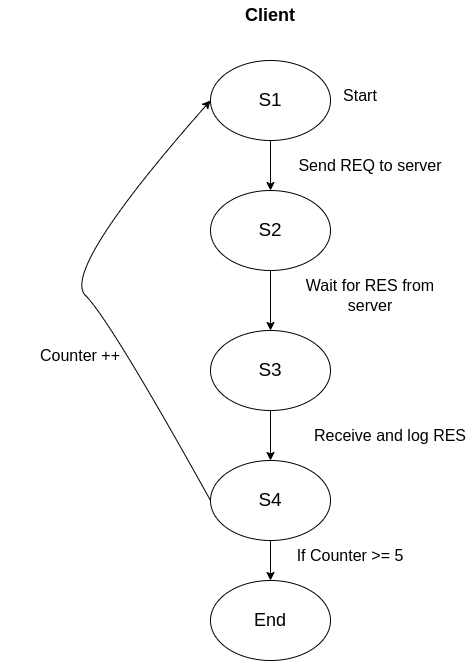

The diagram above was exported from draw.io. Its source (the exported page's mxGraphModel, read from the mxfile embedded in the PNG):
<mxGraphModel dx="1434" dy="759" grid="1" gridSize="10" guides="1" tooltips="1" connect="1" arrows="1" fold="1" page="1" pageScale="1" pageWidth="827" pageHeight="1169" background="none" math="0" shadow="0">
  <root>
    <mxCell id="0" />
    <mxCell id="1" parent="0" />
    <mxCell id="cnWRHnPTJM_66iPYIoPq-1" value="&lt;font style=&quot;font-size: 19px;&quot;&gt;S1&lt;/font&gt;" style="ellipse;whiteSpace=wrap;html=1;" parent="1" vertex="1">
      <mxGeometry x="340" y="120" width="120" height="80" as="geometry" />
    </mxCell>
    <mxCell id="cnWRHnPTJM_66iPYIoPq-2" value="&lt;b&gt;&lt;font style=&quot;font-size: 18px;&quot;&gt;Client&lt;/font&gt;&lt;/b&gt;" style="text;html=1;align=center;verticalAlign=middle;whiteSpace=wrap;rounded=0;" parent="1" vertex="1">
      <mxGeometry x="370" y="60" width="60" height="30" as="geometry" />
    </mxCell>
    <mxCell id="cnWRHnPTJM_66iPYIoPq-3" value="&lt;font style=&quot;font-size: 19px;&quot;&gt;S2&lt;/font&gt;" style="ellipse;whiteSpace=wrap;html=1;" parent="1" vertex="1">
      <mxGeometry x="340" y="250" width="120" height="80" as="geometry" />
    </mxCell>
    <mxCell id="cnWRHnPTJM_66iPYIoPq-4" value="&lt;font style=&quot;font-size: 19px;&quot;&gt;S3&lt;/font&gt;" style="ellipse;whiteSpace=wrap;html=1;" parent="1" vertex="1">
      <mxGeometry x="340" y="390" width="120" height="80" as="geometry" />
    </mxCell>
    <mxCell id="cnWRHnPTJM_66iPYIoPq-5" value="&lt;font style=&quot;font-size: 19px;&quot;&gt;S4&lt;/font&gt;" style="ellipse;whiteSpace=wrap;html=1;" parent="1" vertex="1">
      <mxGeometry x="340" y="520" width="120" height="80" as="geometry" />
    </mxCell>
    <mxCell id="cnWRHnPTJM_66iPYIoPq-6" value="" style="endArrow=classic;html=1;rounded=0;exitX=0.5;exitY=1;exitDx=0;exitDy=0;entryX=0.5;entryY=0;entryDx=0;entryDy=0;" parent="1" source="cnWRHnPTJM_66iPYIoPq-1" target="cnWRHnPTJM_66iPYIoPq-3" edge="1">
      <mxGeometry width="50" height="50" relative="1" as="geometry">
        <mxPoint x="270" y="370" as="sourcePoint" />
        <mxPoint x="320" y="320" as="targetPoint" />
      </mxGeometry>
    </mxCell>
    <mxCell id="cnWRHnPTJM_66iPYIoPq-11" value="" style="endArrow=classic;html=1;rounded=0;exitX=0.5;exitY=1;exitDx=0;exitDy=0;entryX=0.5;entryY=0;entryDx=0;entryDy=0;" parent="1" source="cnWRHnPTJM_66iPYIoPq-3" target="cnWRHnPTJM_66iPYIoPq-4" edge="1">
      <mxGeometry width="50" height="50" relative="1" as="geometry">
        <mxPoint x="340" y="410" as="sourcePoint" />
        <mxPoint x="390" y="360" as="targetPoint" />
      </mxGeometry>
    </mxCell>
    <mxCell id="cnWRHnPTJM_66iPYIoPq-12" value="" style="endArrow=classic;html=1;rounded=0;exitX=0.5;exitY=1;exitDx=0;exitDy=0;entryX=0.5;entryY=0;entryDx=0;entryDy=0;" parent="1" source="cnWRHnPTJM_66iPYIoPq-4" target="cnWRHnPTJM_66iPYIoPq-5" edge="1">
      <mxGeometry width="50" height="50" relative="1" as="geometry">
        <mxPoint x="340" y="410" as="sourcePoint" />
        <mxPoint x="390" y="360" as="targetPoint" />
      </mxGeometry>
    </mxCell>
    <mxCell id="cnWRHnPTJM_66iPYIoPq-15" value="" style="curved=1;endArrow=classic;html=1;rounded=0;exitX=0;exitY=0.5;exitDx=0;exitDy=0;entryX=0;entryY=0.5;entryDx=0;entryDy=0;" parent="1" source="cnWRHnPTJM_66iPYIoPq-5" target="cnWRHnPTJM_66iPYIoPq-1" edge="1">
      <mxGeometry width="50" height="50" relative="1" as="geometry">
        <mxPoint x="190" y="380" as="sourcePoint" />
        <mxPoint x="240" y="330" as="targetPoint" />
        <Array as="points">
          <mxPoint x="240" y="380" />
          <mxPoint x="190" y="330" />
        </Array>
      </mxGeometry>
    </mxCell>
    <mxCell id="cnWRHnPTJM_66iPYIoPq-16" value="&lt;font style=&quot;font-size: 16px;&quot;&gt;Start&lt;/font&gt;" style="text;html=1;align=center;verticalAlign=middle;whiteSpace=wrap;rounded=0;" parent="1" vertex="1">
      <mxGeometry x="460" y="140" width="60" height="30" as="geometry" />
    </mxCell>
    <mxCell id="cnWRHnPTJM_66iPYIoPq-18" value="&lt;font style=&quot;font-size: 16px;&quot;&gt;Send REQ to server&lt;/font&gt;" style="text;html=1;align=center;verticalAlign=middle;whiteSpace=wrap;rounded=0;" parent="1" vertex="1">
      <mxGeometry x="420" y="210" width="160" height="30" as="geometry" />
    </mxCell>
    <mxCell id="cnWRHnPTJM_66iPYIoPq-19" value="&lt;font style=&quot;font-size: 16px;&quot;&gt;Wait for RES from server&lt;/font&gt;" style="text;html=1;align=center;verticalAlign=middle;whiteSpace=wrap;rounded=0;" parent="1" vertex="1">
      <mxGeometry x="420" y="340" width="160" height="30" as="geometry" />
    </mxCell>
    <mxCell id="cnWRHnPTJM_66iPYIoPq-20" value="&lt;font style=&quot;font-size: 16px;&quot;&gt;Receive and log RES&lt;/font&gt;" style="text;html=1;align=center;verticalAlign=middle;whiteSpace=wrap;rounded=0;" parent="1" vertex="1">
      <mxGeometry x="440" y="480" width="160" height="30" as="geometry" />
    </mxCell>
    <mxCell id="cnWRHnPTJM_66iPYIoPq-21" value="&lt;font style=&quot;font-size: 18px;&quot;&gt;End&lt;/font&gt;" style="ellipse;whiteSpace=wrap;html=1;" parent="1" vertex="1">
      <mxGeometry x="340" y="640" width="120" height="80" as="geometry" />
    </mxCell>
    <mxCell id="cnWRHnPTJM_66iPYIoPq-22" value="" style="endArrow=classic;html=1;rounded=0;exitX=0.5;exitY=1;exitDx=0;exitDy=0;entryX=0.5;entryY=0;entryDx=0;entryDy=0;" parent="1" source="cnWRHnPTJM_66iPYIoPq-5" target="cnWRHnPTJM_66iPYIoPq-21" edge="1">
      <mxGeometry width="50" height="50" relative="1" as="geometry">
        <mxPoint x="340" y="410" as="sourcePoint" />
        <mxPoint x="390" y="360" as="targetPoint" />
      </mxGeometry>
    </mxCell>
    <mxCell id="cnWRHnPTJM_66iPYIoPq-23" value="&lt;font style=&quot;font-size: 16px;&quot;&gt;If Counter &amp;gt;= 5&lt;/font&gt;" style="text;html=1;align=center;verticalAlign=middle;whiteSpace=wrap;rounded=0;" parent="1" vertex="1">
      <mxGeometry x="400" y="600" width="160" height="30" as="geometry" />
    </mxCell>
    <mxCell id="cnWRHnPTJM_66iPYIoPq-24" value="&lt;font style=&quot;font-size: 16px;&quot;&gt;Counter ++&lt;/font&gt;" style="text;html=1;align=center;verticalAlign=middle;whiteSpace=wrap;rounded=0;" parent="1" vertex="1">
      <mxGeometry x="130" y="400" width="160" height="30" as="geometry" />
    </mxCell>
  </root>
</mxGraphModel>